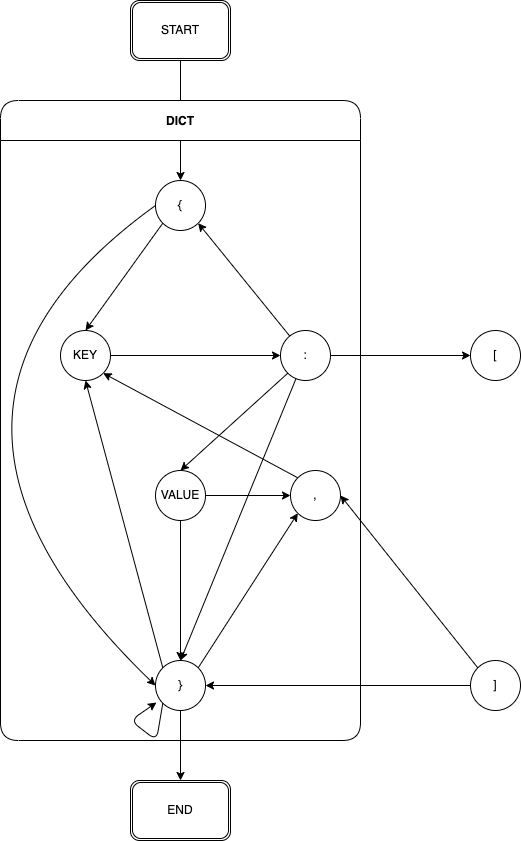

The diagram above was exported from draw.io. Its source (the exported page's mxGraphModel, read from the mxfile embedded in the PNG):
<mxGraphModel dx="1036" dy="1177" grid="1" gridSize="10" guides="1" tooltips="1" connect="1" arrows="1" fold="1" page="1" pageScale="1" pageWidth="827" pageHeight="1169" math="0" shadow="0">
  <root>
    <mxCell id="0" />
    <mxCell id="1" parent="0" />
    <mxCell id="3" style="edgeStyle=none;html=1;entryX=0.5;entryY=0;entryDx=0;entryDy=0;exitX=0.5;exitY=1;exitDx=0;exitDy=0;" parent="1" source="2" target="34" edge="1">
      <mxGeometry relative="1" as="geometry">
        <mxPoint x="210" y="200" as="targetPoint" />
      </mxGeometry>
    </mxCell>
    <mxCell id="2" value="START" style="shape=ext;double=1;rounded=1;whiteSpace=wrap;html=1;" parent="1" vertex="1">
      <mxGeometry x="310" y="60" width="100" height="60" as="geometry" />
    </mxCell>
    <mxCell id="24" value="END" style="shape=ext;double=1;rounded=1;whiteSpace=wrap;html=1;" parent="1" vertex="1">
      <mxGeometry x="310" y="840" width="100" height="60" as="geometry" />
    </mxCell>
    <mxCell id="41" style="edgeStyle=none;html=1;entryX=0.5;entryY=0;entryDx=0;entryDy=0;exitX=0.5;exitY=1;exitDx=0;exitDy=0;" parent="1" source="38" target="24" edge="1">
      <mxGeometry relative="1" as="geometry">
        <mxPoint x="522.3223304703363" y="762.6776695296637" as="sourcePoint" />
      </mxGeometry>
    </mxCell>
    <mxCell id="31" value="DICT" style="swimlane;startSize=40;rounded=1;" parent="1" vertex="1">
      <mxGeometry x="180" y="160" width="360" height="640" as="geometry" />
    </mxCell>
    <mxCell id="47" style="edgeStyle=none;html=1;exitX=0;exitY=1;exitDx=0;exitDy=0;entryX=0.5;entryY=0;entryDx=0;entryDy=0;" parent="31" source="34" target="46" edge="1">
      <mxGeometry relative="1" as="geometry" />
    </mxCell>
    <mxCell id="65" style="edgeStyle=none;curved=1;html=1;exitX=0;exitY=0.5;exitDx=0;exitDy=0;entryX=0;entryY=0.5;entryDx=0;entryDy=0;" parent="31" source="34" target="38" edge="1">
      <mxGeometry relative="1" as="geometry">
        <mxPoint x="150" y="110" as="sourcePoint" />
        <Array as="points">
          <mxPoint x="-130" y="310" />
        </Array>
      </mxGeometry>
    </mxCell>
    <mxCell id="34" value="{" style="ellipse;whiteSpace=wrap;html=1;aspect=fixed;rounded=1;" parent="31" vertex="1">
      <mxGeometry x="155" y="80" width="50" height="50" as="geometry" />
    </mxCell>
    <mxCell id="84" style="edgeStyle=none;html=1;exitX=1;exitY=0;exitDx=0;exitDy=0;entryX=0;entryY=1;entryDx=0;entryDy=0;" edge="1" parent="31" source="38" target="82">
      <mxGeometry relative="1" as="geometry" />
    </mxCell>
    <mxCell id="38" value="}" style="ellipse;whiteSpace=wrap;html=1;aspect=fixed;rounded=1;" parent="31" vertex="1">
      <mxGeometry x="155" y="560" width="50" height="50" as="geometry" />
    </mxCell>
    <mxCell id="55" style="edgeStyle=none;curved=1;html=1;exitX=1;exitY=0.5;exitDx=0;exitDy=0;entryX=0;entryY=0.5;entryDx=0;entryDy=0;" parent="31" source="46" target="54" edge="1">
      <mxGeometry relative="1" as="geometry" />
    </mxCell>
    <mxCell id="46" value="KEY" style="ellipse;whiteSpace=wrap;html=1;aspect=fixed;rounded=1;" parent="31" vertex="1">
      <mxGeometry x="60" y="230" width="50" height="50" as="geometry" />
    </mxCell>
    <mxCell id="56" style="edgeStyle=none;curved=1;html=1;entryX=1;entryY=1;entryDx=0;entryDy=0;" parent="31" source="54" target="34" edge="1">
      <mxGeometry relative="1" as="geometry" />
    </mxCell>
    <mxCell id="93" style="edgeStyle=none;html=1;exitX=0;exitY=1;exitDx=0;exitDy=0;entryX=0.5;entryY=0;entryDx=0;entryDy=0;" edge="1" parent="31" source="54" target="90">
      <mxGeometry relative="1" as="geometry" />
    </mxCell>
    <mxCell id="54" value=":" style="ellipse;whiteSpace=wrap;html=1;aspect=fixed;rounded=1;" parent="31" vertex="1">
      <mxGeometry x="280" y="230" width="50" height="50" as="geometry" />
    </mxCell>
    <mxCell id="67" style="edgeStyle=none;html=1;rounded=1;entryX=0.02;entryY=0.84;entryDx=0;entryDy=0;exitX=0;exitY=1;exitDx=0;exitDy=0;entryPerimeter=0;" parent="31" source="38" target="38" edge="1">
      <mxGeometry relative="1" as="geometry">
        <mxPoint x="150" y="585" as="targetPoint" />
        <Array as="points">
          <mxPoint x="156" y="640" />
          <mxPoint x="130" y="620" />
        </Array>
      </mxGeometry>
    </mxCell>
    <mxCell id="82" value="," style="ellipse;whiteSpace=wrap;html=1;aspect=fixed;rounded=1;" vertex="1" parent="31">
      <mxGeometry x="290" y="370" width="50" height="50" as="geometry" />
    </mxCell>
    <mxCell id="83" style="edgeStyle=none;html=1;exitX=0;exitY=0;exitDx=0;exitDy=0;entryX=1;entryY=1;entryDx=0;entryDy=0;" edge="1" parent="31" source="82" target="46">
      <mxGeometry relative="1" as="geometry">
        <mxPoint x="100" y="350" as="targetPoint" />
      </mxGeometry>
    </mxCell>
    <mxCell id="68" style="edgeStyle=none;rounded=1;html=1;entryX=0.5;entryY=1;entryDx=0;entryDy=0;exitX=0;exitY=0;exitDx=0;exitDy=0;" parent="31" source="38" target="46" edge="1">
      <mxGeometry relative="1" as="geometry">
        <mxPoint x="170" y="560" as="sourcePoint" />
        <mxPoint x="157.32233047033628" y="322.6776695296637" as="targetPoint" />
      </mxGeometry>
    </mxCell>
    <mxCell id="59" style="edgeStyle=none;curved=1;html=1;entryX=0.5;entryY=0;entryDx=0;entryDy=0;" parent="31" source="54" target="38" edge="1">
      <mxGeometry relative="1" as="geometry">
        <mxPoint x="160" y="450" as="targetPoint" />
      </mxGeometry>
    </mxCell>
    <mxCell id="91" style="edgeStyle=none;html=1;exitX=0.5;exitY=1;exitDx=0;exitDy=0;entryX=0.5;entryY=0;entryDx=0;entryDy=0;" edge="1" parent="31" source="90" target="38">
      <mxGeometry relative="1" as="geometry" />
    </mxCell>
    <mxCell id="92" style="edgeStyle=none;html=1;exitX=1;exitY=0.5;exitDx=0;exitDy=0;entryX=0;entryY=0.5;entryDx=0;entryDy=0;" edge="1" parent="31" source="90" target="82">
      <mxGeometry relative="1" as="geometry" />
    </mxCell>
    <mxCell id="90" value="VALUE" style="ellipse;whiteSpace=wrap;html=1;aspect=fixed;rounded=1;" vertex="1" parent="31">
      <mxGeometry x="155" y="370" width="50" height="50" as="geometry" />
    </mxCell>
    <mxCell id="86" style="edgeStyle=none;html=1;exitX=0;exitY=0;exitDx=0;exitDy=0;entryX=1;entryY=0.5;entryDx=0;entryDy=0;" edge="1" parent="1" source="85" target="82">
      <mxGeometry relative="1" as="geometry" />
    </mxCell>
    <mxCell id="87" style="edgeStyle=none;html=1;exitX=0;exitY=0.5;exitDx=0;exitDy=0;entryX=1;entryY=0.5;entryDx=0;entryDy=0;" edge="1" parent="1" source="85" target="38">
      <mxGeometry relative="1" as="geometry" />
    </mxCell>
    <mxCell id="85" value="]" style="ellipse;whiteSpace=wrap;html=1;aspect=fixed;rounded=1;" vertex="1" parent="1">
      <mxGeometry x="650" y="720" width="50" height="50" as="geometry" />
    </mxCell>
    <mxCell id="88" value="[" style="ellipse;whiteSpace=wrap;html=1;aspect=fixed;rounded=1;" vertex="1" parent="1">
      <mxGeometry x="650" y="390" width="50" height="50" as="geometry" />
    </mxCell>
    <mxCell id="89" style="edgeStyle=none;html=1;exitX=1;exitY=0.5;exitDx=0;exitDy=0;entryX=0;entryY=0.5;entryDx=0;entryDy=0;" edge="1" parent="1" source="54" target="88">
      <mxGeometry relative="1" as="geometry" />
    </mxCell>
  </root>
</mxGraphModel>